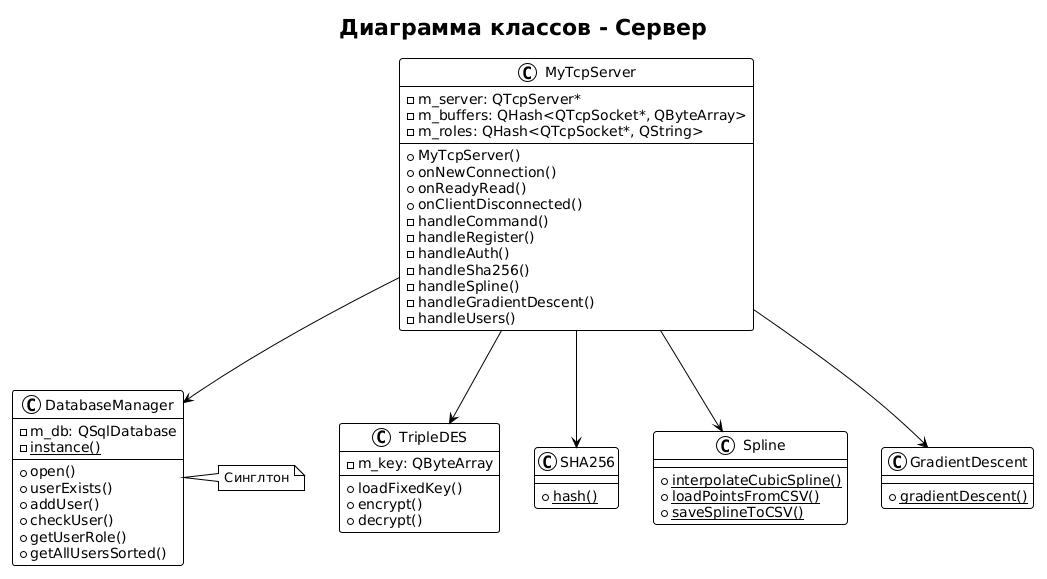

The diagram above was rendered by PlantUML. Its source (embedded in the PNG):
@startuml
!theme plain
title Диаграмма классов - Сервер

class MyTcpServer {
    - m_server: QTcpServer*
    - m_buffers: QHash<QTcpSocket*, QByteArray>
    - m_roles: QHash<QTcpSocket*, QString>
    --
    + MyTcpServer()
    + onNewConnection()
    + onReadyRead()
    + onClientDisconnected()
    - handleCommand()
    - handleRegister()
    - handleAuth()
    - handleSha256()
    - handleSpline()
    - handleGradientDescent()
    - handleUsers()
}

class DatabaseManager {
    - m_db: QSqlDatabase
    - {static} instance()
    --
    + open()
    + userExists()
    + addUser()
    + checkUser()
    + getUserRole()
    + getAllUsersSorted()
}

class TripleDES {
    - m_key: QByteArray
    --
    + loadFixedKey()
    + encrypt()
    + decrypt()
}

class SHA256 {
    + {static} hash()
}

class Spline {
    + {static} interpolateCubicSpline()
    + {static} loadPointsFromCSV()
    + {static} saveSplineToCSV()
}

class GradientDescent {
    + {static} gradientDescent()
}

MyTcpServer --> DatabaseManager
MyTcpServer --> TripleDES
MyTcpServer --> SHA256
MyTcpServer --> Spline
MyTcpServer --> GradientDescent

note right of DatabaseManager : Синглтон
@enduml